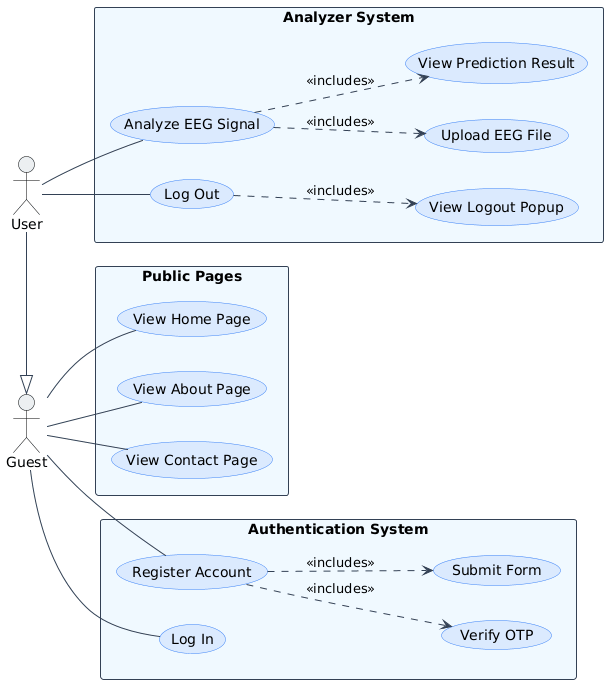

The diagram above was rendered by PlantUML. Its source (embedded in the PNG):
@startuml
' --- Style Settings ---
left to right direction
skinparam actorBorderColor black
skinparam actorBackgroundColor #ECEFF1
skinparam usecaseBorderColor #3b82f6
skinparam usecaseBackgroundColor #DBEAFE
skinparam arrowColor #334155
skinparam rectangleBorderColor #334155
skinparam rectangleBackgroundColor #F0F9FF

' --- Actors ---
actor Guest
actor User

' --- Use Cases ---
rectangle "Public Pages" {
  Guest -- (View Home Page)
  Guest -- (View About Page)
  Guest -- (View Contact Page)
}

rectangle "Authentication System" {
  Guest -- (Register Account)
  Guest -- (Log In)
  
  (Register Account) ..> (Verify OTP) : <<includes>>
  (Register Account) ..> (Submit Form) : <<includes>>
}

rectangle "Analyzer System" {
  User -- (Analyze EEG Signal)
  User -- (Log Out)
  
  (Analyze EEG Signal) ..> (Upload EEG File) : <<includes>>
  (Analyze EEG Signal) ..> (View Prediction Result) : <<includes>>
  (Log Out) ..> (View Logout Popup) : <<includes>>
}

' --- Inheritance ---
User -|> Guest
@enduml